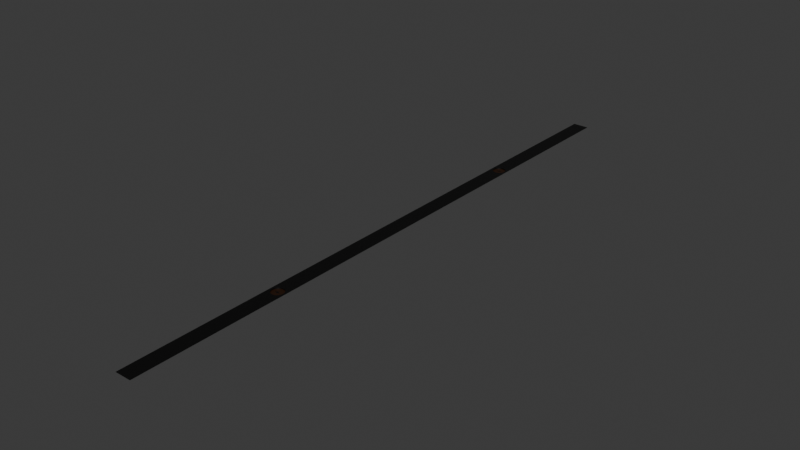 # Source: Dock.blend  (saved by Blender 4.5.91; exported with 4.5.12 LTS)
import bpy
from mathutils import Matrix  # noqa: F401  (used for matrix-valued properties, if any)

bpy.ops.wm.read_factory_settings(use_empty=True)
scene = bpy.context.scene
scene.name = 'Scene'

# ---- collections
col_collection = bpy.data.collections.new('Collection'); scene.collection.children.link(col_collection)

# ---- materials (node trees are filled in below, after node groups)
mat_material_002 = bpy.data.materials.new('Material.002')
mat_material_001 = bpy.data.materials.new('Material.001')

# ---- material node trees
mat_material_002.use_nodes = True; mat_material_002.node_tree.nodes.clear()
_N = mat_material_002.node_tree.nodes; _L = mat_material_002.node_tree.links
n0 = _N.new('ShaderNodeBsdfPrincipled'); n0.name = 'Principled BSDF'; n0.location = (-200, 100)
n0.inputs[0].default_value = (0.0, 0.0, 0.0, 1.0)
n1 = _N.new('ShaderNodeOutputMaterial'); n1.name = 'Material Output'; n1.location = (200, 100)
_L.new(n0.outputs[0], n1.inputs[0])
n1.is_active_output = True
mat_material_001.use_nodes = True; mat_material_001.node_tree.nodes.clear()
_N = mat_material_001.node_tree.nodes; _L = mat_material_001.node_tree.links
n0 = _N.new('ShaderNodeBsdfPrincipled'); n0.name = 'Principled BSDF'; n0.location = (-200, 100)
n0.inputs[0].default_value = (0.02, 0.005485, 0.0, 1.0)
n1 = _N.new('ShaderNodeOutputMaterial'); n1.name = 'Material Output'; n1.location = (200, 100)
_L.new(n0.outputs[0], n1.inputs[0])
n1.is_active_output = True

# ---- world
world_world = bpy.data.worlds.new('World'); scene.world = world_world
world_world.use_nodes = True; world_world.node_tree.nodes.clear()
_N = world_world.node_tree.nodes; _L = world_world.node_tree.links
n0 = _N.new('ShaderNodeOutputWorld'); n0.name = 'World Output'; n0.location = (200, 100)
n1 = _N.new('ShaderNodeBackground'); n1.name = 'Background'; n1.location = (-200, 100)
n1.inputs[0].default_value = (0.05088, 0.05088, 0.05088, 1.0)
_L.new(n1.outputs[0], n0.inputs[0])
n0.is_active_output = True
world_world.color = (0.05088, 0.05088, 0.05088)
world_world.sun_shadow_jitter_overblur = 0.0

# ---- meshes
me_plane = bpy.data.meshes.new('Plane')
me_plane.from_pydata([(-2.0, -75.0, 0.0), (2.0, -75.0, 0.0), (-2.0, 0.0, 0.0), (2.0, 0.0, 0.0), (-2.0, -36.0, 0.0), (2.0, -36.0, 0.0), (-2.0, -39.0, 0.0), (2.0, -39.0, 0.0), (0.0, -36.0, -0.25), (0.0, -36.0, 0.0), (0.2926, -36.03, -0.25), (0.2926, -36.03, 0.0), (0.574, -36.11, -0.25), (0.574, -36.11, 0.0), (0.8334, -36.25, -0.25), (0.8334, -36.25, 0.0), (1.061, -36.44, -0.25), (1.061, -36.44, 0.0), (1.247, -36.67, -0.25), (1.247, -36.67, 0.0), (1.386, -36.93, -0.25), (1.386, -36.93, 0.0), (1.471, -37.21, -0.25), (1.471, -37.21, 0.0), (1.5, -37.5, -0.25), (1.5, -37.5, 0.0), (1.471, -37.79, -0.25), (1.471, -37.79, 0.0), (1.386, -38.07, -0.25), (1.386, -38.07, 0.0), (1.247, -38.33, -0.25), (1.247, -38.33, 0.0), (1.061, -38.56, -0.25), (1.061, -38.56, 0.0), (0.8334, -38.75, -0.25), (0.8334, -38.75, 0.0), (0.574, -38.89, -0.25), (0.574, -38.89, 0.0), (0.2926, -38.97, -0.25), (0.2926, -38.97, 0.0), (0.0, -39.0, -0.25), (0.0, -39.0, 0.0), (-0.2926, -38.97, -0.25), (-0.2926, -38.97, 0.0), (-0.574, -38.89, -0.25), (-0.574, -38.89, 0.0), (-0.8334, -38.75, -0.25), (-0.8334, -38.75, 0.0), (-1.061, -38.56, -0.25), (-1.061, -38.56, 0.0), (-1.247, -38.33, -0.25), (-1.247, -38.33, 0.0), (-1.386, -38.07, -0.25), (-1.386, -38.07, 0.0), (-1.471, -37.79, -0.25), (-1.471, -37.79, 0.0), (-1.5, -37.5, -0.25), (-1.5, -37.5, 0.0), (-1.471, -37.21, -0.25), (-1.471, -37.21, 0.0), (-1.386, -36.93, -0.25), (-1.386, -36.93, 0.0), (-1.247, -36.67, -0.25), (-1.247, -36.67, 0.0), (-1.061, -36.44, -0.25), (-1.061, -36.44, 0.0), (-0.8334, -36.25, -0.25), (-0.8334, -36.25, 0.0), (-0.574, -36.11, -0.25), (-0.574, -36.11, 0.0), (-0.2926, -36.03, -0.25), (-0.2926, -36.03, 0.0), (-0.2097, -37.86, -0.25), (0.7064, -37.43, -0.25), (0.01006, -37.55, -0.25), (0.1016, -37.21, -0.25), (-0.7646, -37.52, -0.25), (-0.1286, -37.46, -0.25), (-0.2097, -37.86, -0.2), (0.7064, -37.43, -0.2), (0.01006, -37.55, -0.2), (0.1016, -37.21, -0.2), (-0.7646, -37.52, -0.2), (-0.1286, -37.46, -0.2)], [], [(4, 5, 3, 2), (0, 1, 7, 6), (8, 70, 68, 66, 64, 62, 60, 58, 56, 54, 76, 75, 74, 73, 22, 20, 18, 16, 14, 12, 10), (14, 16, 17, 15), (18, 19, 17, 16), (20, 21, 19, 18), (22, 23, 21, 20), (24, 25, 23, 22), (26, 27, 25, 24), (28, 29, 27, 26), (30, 31, 29, 28), (32, 33, 31, 30), (34, 35, 33, 32), (36, 37, 35, 34), (38, 39, 37, 36), (40, 41, 39, 38), (42, 43, 41, 40), (44, 45, 43, 42), (46, 47, 45, 44), (48, 49, 47, 46), (50, 51, 49, 48), (52, 53, 51, 50), (54, 55, 53, 52), (56, 57, 55, 54), (58, 59, 57, 56), (60, 61, 59, 58), (62, 63, 61, 60), (64, 65, 63, 62), (66, 67, 65, 64), (68, 69, 67, 66), (70, 71, 69, 68), (8, 9, 71, 70), (11, 9, 8, 10), (12, 13, 11, 10), (12, 14, 15, 13), (7, 5, 4, 9, 11, 13, 15, 17, 19, 21, 23, 25, 27, 29, 31, 33, 35, 37, 39, 41, 6), (4, 6, 41, 43, 45, 47, 49, 51, 53, 55, 57, 59, 61, 63, 65, 67, 69, 71, 9), (22, 73, 72, 77, 76, 54, 52, 50, 48, 46, 44, 42, 40, 38, 36, 34, 32, 30, 28, 26, 24), (76, 77, 83, 82), (83, 78, 79, 80, 81, 82), (74, 75, 81, 80), (72, 73, 79, 78), (77, 72, 78, 83), (75, 76, 82, 81), (73, 74, 80, 79)])
me_plane.polygons.foreach_set('material_index', [0, 0, 1, 0, 0, 0, 0, 0, 0, 0, 0, 0, 0, 0, 0, 0, 0, 0, 0, 0, 0, 0, 0, 0, 0, 0, 0, 0, 0, 0, 0, 0, 0, 0, 0, 0, 0, 1, 0, 0, 0, 0, 0, 0, 0])
_uv = me_plane.uv_layers.new(name='UVMap')
_uv.uv.foreach_set('vector', [0.0, 0.52, 1.0, 0.52, 1.0, 1.0, 0.0, 1.0, 0.0, 0.0, 1.0, 0.0, 1.0, 0.48, 0.0, 0.48, 0.75, 0.49, 0.7032, 0.4854, 0.6582, 0.4717, 0.6167, 0.4496, 0.5803, 0.4197, 0.5504, 0.3833, 0.5283, 0.3418, 0.5146, 0.2968, 0.51, 0.25, 0.5146, 0.2032, 0.6277, 0.237, 0.7668, 0.2863, 0.7465, 0.2326, 0.863, 0.2685, 0.9854, 0.2968, 0.9717, 0.3418, 0.9496, 0.3833, 0.9197, 0.4197, 0.8833, 0.4496, 0.8418, 0.4717, 0.7968, 0.4854, 0.8833, 0.4496, 0.9197, 0.4197, 0.0, 0.0, 0.0, 0.0, 0.9496, 0.3833, 0.0, 0.0, 0.0, 0.0, 0.9197, 0.4197, 0.9717, 0.3418, 0.0, 0.0, 0.0, 0.0, 0.9496, 0.3833, 0.9854, 0.2968, 0.0, 0.0, 0.0, 0.0, 0.9717, 0.3418, 0.99, 0.25, 0.0, 0.0, 0.0, 0.0, 0.9854, 0.2968, 0.9854, 0.2032, 0.0, 0.0, 0.0, 0.0, 0.99, 0.25, 0.9717, 0.1582, 0.0, 0.0, 0.0, 0.0, 0.9854, 0.2032, 0.9496, 0.1167, 0.0, 0.0, 0.0, 0.0, 0.9717, 0.1582, 0.9197, 0.08029, 0.0, 0.0, 0.0, 0.0, 0.9496, 0.1167, 0.8833, 0.05045, 0.0, 0.0, 0.0, 0.0, 0.9197, 0.08029, 0.8418, 0.02827, 0.0, 0.0, 0.0, 0.0, 0.8833, 0.05045, 0.7968, 0.01461, 0.0, 0.0, 0.0, 0.0, 0.8418, 0.02827, 0.75, 0.01, 0.0, 0.0, 0.0, 0.0, 0.7968, 0.01461, 0.7032, 0.01461, 0.0, 0.0, 0.0, 0.0, 0.75, 0.01, 0.6582, 0.02827, 0.0, 0.0, 0.0, 0.0, 0.7032, 0.01461, 0.6167, 0.05045, 0.0, 0.0, 0.0, 0.0, 0.6582, 0.02827, 0.5803, 0.08029, 0.0, 0.0, 0.0, 0.0, 0.6167, 0.05045, 0.5504, 0.1167, 0.0, 0.0, 0.0, 0.0, 0.5803, 0.08029, 0.5283, 0.1582, 0.0, 0.0, 0.0, 0.0, 0.5504, 0.1167, 0.5146, 0.2032, 0.0, 0.0, 0.0, 0.0, 0.5283, 0.1582, 0.51, 0.25, 0.0, 0.0, 0.0, 0.0, 0.5146, 0.2032, 0.5146, 0.2968, 0.0, 0.0, 0.0, 0.0, 0.51, 0.25, 0.5283, 0.3418, 0.0, 0.0, 0.0, 0.0, 0.5146, 0.2968, 0.5504, 0.3833, 0.0, 0.0, 0.0, 0.0, 0.5283, 0.3418, 0.5803, 0.4197, 0.0, 0.0, 0.0, 0.0, 0.5504, 0.3833, 0.6167, 0.4496, 0.0, 0.0, 0.0, 0.0, 0.5803, 0.4197, 0.6582, 0.4717, 0.0, 0.0, 0.0, 0.0, 0.6167, 0.4496, 0.7032, 0.4854, 0.0, 0.0, 0.0, 0.0, 0.6582, 0.4717, 0.75, 0.49, 0.0, 0.0, 0.0, 0.0, 0.7032, 0.4854, 0.0, 0.0, 0.0, 0.0, 0.75, 0.49, 0.7968, 0.4854, 0.8418, 0.4717, 0.0, 0.0, 0.0, 0.0, 0.7968, 0.4854, 0.8418, 0.4717, 0.8833, 0.4496, 0.0, 0.0, 0.0, 0.0, 1.0, 0.48, 1.0, 0.52, 0.0, 0.52, 0.0, 0.0, 0.0, 0.0, 0.0, 0.0, 0.0, 0.0, 0.0, 0.0, 0.0, 0.0, 0.0, 0.0, 0.0, 0.0, 0.0, 0.0, 0.0, 0.0, 0.0, 0.0, 0.0, 0.0, 0.0, 0.0, 0.0, 0.0, 0.0, 0.0, 0.0, 0.0, 0.0, 0.0, 0.0, 0.48, 0.0, 0.52, 0.0, 0.48, 0.0, 0.0, 0.0, 0.0, 0.0, 0.0, 0.0, 0.0, 0.0, 0.0, 0.0, 0.0, 0.0, 0.0, 0.0, 0.0, 0.0, 0.0, 0.0, 0.0, 0.0, 0.0, 0.0, 0.0, 0.0, 0.0, 0.0, 0.0, 0.0, 0.0, 0.0, 0.0, 0.0, 0.0, 0.9854, 0.2968, 0.863, 0.2685, 0.723, 0.1833, 0.7294, 0.2399, 0.6277, 0.237, 0.5146, 0.2032, 0.5283, 0.1582, 0.5504, 0.1167, 0.5803, 0.08029, 0.6167, 0.05045, 0.6582, 0.02827, 0.7032, 0.01461, 0.75, 0.01, 0.7968, 0.01461, 0.8418, 0.02827, 0.8833, 0.05045, 0.9197, 0.08029, 0.9496, 0.1167, 0.9717, 0.1582, 0.9854, 0.2032, 0.99, 0.25, 0.6277, 0.237, 0.7294, 0.2399, 0.7294, 0.2399, 0.6277, 0.237, 0.7294, 0.2399, 0.723, 0.1833, 0.863, 0.2685, 0.7465, 0.2326, 0.7668, 0.2863, 0.6277, 0.237, 0.7465, 0.2326, 0.7668, 0.2863, 0.7668, 0.2863, 0.7465, 0.2326, 0.723, 0.1833, 0.863, 0.2685, 0.863, 0.2685, 0.723, 0.1833, 0.7294, 0.2399, 0.723, 0.1833, 0.723, 0.1833, 0.7294, 0.2399, 0.7668, 0.2863, 0.6277, 0.237, 0.6277, 0.237, 0.7668, 0.2863, 0.863, 0.2685, 0.7465, 0.2326, 0.7465, 0.2326, 0.863, 0.2685])
me_plane.materials.append(mat_material_002)
me_plane.materials.append(mat_material_001)
me_plane.update()

# ---- objects
ob_plane = bpy.data.objects.new('Plane', me_plane)

# ---- transforms, parenting, visibility, modifiers, constraints
ob_plane.location = (0.0, 0.0, 0.0)
_m = ob_plane.modifiers.new('Mirror', 'MIRROR')
_m.use_axis = (False, True, False)

# ---- collection membership
col_collection.objects.link(ob_plane)

# ---- scene / render settings (as saved in the file)
scene.frame_start = 1; scene.frame_end = 250; scene.frame_set(1)
scene.render.engine = 'BLENDER_EEVEE_NEXT'
bpy.context.view_layer.update()

# ---- added for rendering (the .blend has no active camera and no usable light): camera, sun
cam_auto = bpy.data.cameras.new('AutoCamera')
cam_auto.lens = 50.0
cam_auto.sensor_width = 36.0
cam_auto.clip_end = 2436.51
ob_auto_camera = bpy.data.objects.new('AutoCamera', cam_auto)
scene.collection.objects.link(ob_auto_camera)
ob_auto_camera.location = (138.833, -166.6, 110.942)
ob_auto_camera.rotation_euler = (1.09748, -7.21219e-08, 0.694738)
scene.camera = ob_auto_camera
light_auto_sun = bpy.data.lights.new('AutoSun', 'SUN')
light_auto_sun.energy = 3.0
light_auto_sun.angle = 0.0523599
ob_auto_sun = bpy.data.objects.new('AutoSun', light_auto_sun)
scene.collection.objects.link(ob_auto_sun)
ob_auto_sun.rotation_euler = (0.872665, 0.174533, 0.523599)
bpy.context.view_layer.update()
